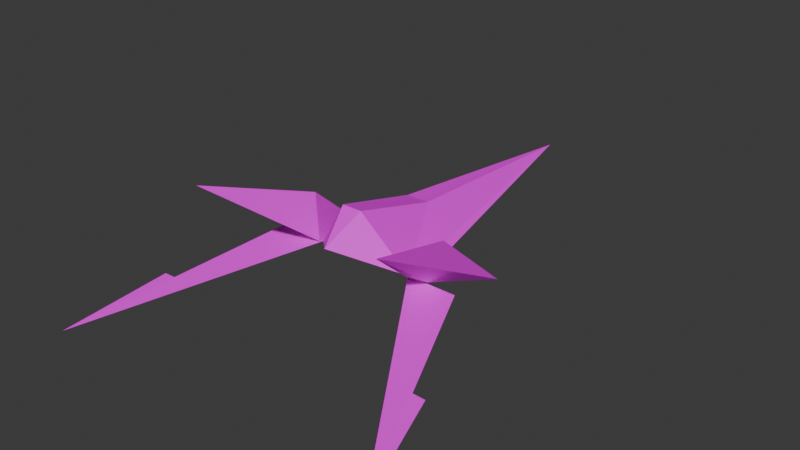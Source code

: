# Source: armwing.blend  (saved by Blender 4.2.66; exported with 4.5.12 LTS)
import bpy
from mathutils import Matrix  # noqa: F401  (used for matrix-valued properties, if any)

bpy.ops.wm.read_factory_settings(use_empty=True)
scene = bpy.context.scene
scene.name = 'Scene'

# ---- collections
col_collection = bpy.data.collections.new('Collection'); scene.collection.children.link(col_collection)

# ---- images (referenced by path relative to the original .blend; pixels are not part of the script)
import os
ASSET_DIR = os.environ.get("B2B_ASSET_DIR", "")  # directory of the original .blend (textures are referenced by path, not embedded)
HERE = os.path.dirname(os.path.abspath(__file__))  # packed textures are extracted next to this script under _unpacked/

def load_image(name, relpath, width, height, colorspace="sRGB"):
    """Load a texture the original file referenced (path relative to the .blend, or extracted next to this script)."""
    p = next((c for c in (os.path.join(HERE, relpath), os.path.join(ASSET_DIR, relpath)) if relpath and os.path.exists(c)), "")
    if p:
        img = bpy.data.images.load(p, check_existing=True)
        img.name = name
    else:  # same state as the original file: an image datablock whose file is absent (Cycles renders it pink)
        img = bpy.data.images.new(name, width, height)
        img.source = "FILE"
        img.filepath = "//" + (relpath or name)
    img.colorspace_settings.name = colorspace
    return img
img_spaceship_texture_png = load_image('spaceship_texture.png', 'spaceship_texture.png', 1024, 1024, 'sRGB')

# ---- materials (node trees are filled in below, after node groups)
mat_material_001 = bpy.data.materials.new('Material.001')

# ---- material node trees
mat_material_001.use_nodes = True; mat_material_001.node_tree.nodes.clear()
_N = mat_material_001.node_tree.nodes; _L = mat_material_001.node_tree.links
n0 = _N.new('ShaderNodeBsdfPrincipled'); n0.name = 'Principled BSDF'; n0.location = (10, 300)
n1 = _N.new('ShaderNodeOutputMaterial'); n1.name = 'Material Output'; n1.location = (300, 300)
n2 = _N.new('ShaderNodeTexImage'); n2.name = 'Image Texture'; n2.location = (-315, 289)
n2.image = img_spaceship_texture_png
_L.new(n0.outputs[0], n1.inputs[0])
_L.new(n2.outputs[0], n0.inputs[0])
n1.is_active_output = True

# ---- world
world_world = bpy.data.worlds.new('World'); scene.world = world_world
world_world.use_nodes = True; world_world.node_tree.nodes.clear()
_N = world_world.node_tree.nodes; _L = world_world.node_tree.links
n0 = _N.new('ShaderNodeOutputWorld'); n0.name = 'World Output'; n0.location = (300, 300)
n1 = _N.new('ShaderNodeBackground'); n1.name = 'Background'; n1.location = (10, 300)
n1.inputs[0].default_value = (0.05088, 0.05088, 0.05088, 1.0)
_L.new(n1.outputs[0], n0.inputs[0])
n0.is_active_output = True
world_world.color = (0.05088, 0.05088, 0.05088)
world_world.sun_shadow_jitter_overblur = 0.0

# ---- meshes
me_plane_003 = bpy.data.meshes.new('Plane.003')
me_plane_003.from_pydata([(1.284, -6.239, -8.349), (-1.086, 3.302, -2.375), (0.04994, 0.8646, -4.773), (-0.5935, 3.975, -3.077), (-0.5935, 3.975, -4.282), (-1.086, 3.279, -4.797), (0.1298, -1.577, -6.588), (0.1476, -1.577, -7.209), (-1.625, 17.52, 0.0), (-2.545, 6.85, 0.0), (-3.716, 2.585, 0.0), (-2.514, 0.9014, 0.0), (-1.156, 3.305, 0.0), (0.3707, 7.543, 0.0), (-1.082, 3.299, -2.375), (-2.555, 6.853, -0.556), (-3.716, 2.585, -0.4847), (-0.8456, 3.635, -2.721), (-2.291, 1.829, 0.0), (-1.322, 3.019, 0.0), (-1.322, 3.014, -1.214), (-4.725, -1.427, -4.777), (-1.124, 3.123, -2.428), (-1.278, 3.123, -3.532), (-2.785, 4.115, -3.547), (0.7253, 8.044, -3.574), (1.284, -6.239, 8.349), (-1.086, 3.302, 2.375), (0.04994, 0.8646, 4.773), (-0.5935, 3.975, 3.077), (-0.5935, 3.975, 4.282), (-1.086, 3.279, 4.797), (0.1298, -1.577, 6.588), (0.1476, -1.577, 7.209), (-1.082, 3.299, 2.375), (-2.555, 6.853, 0.556), (-3.716, 2.585, 0.4847), (-0.8456, 3.635, 2.721), (-1.322, 3.014, 1.214), (-4.725, -1.427, 4.777), (-1.124, 3.123, 2.428), (-1.278, 3.123, 3.532), (-2.785, 4.115, 3.547), (0.7253, 8.044, 3.574)], [], [(1, 0, 2), (1, 2, 5), (1, 5, 4, 3), (6, 7, 0), (0, 6, 5, 2), (1, 5, 0), (16, 14, 11), (9, 15, 16, 10), (10, 16, 11), (8, 15, 9), (12, 14, 13), (13, 14, 8), (11, 14, 20, 18), (8, 14, 15), (15, 14, 16), (8, 14, 17), (14, 12, 19, 20), (19, 18, 20), (24, 25, 21), (25, 22, 23), (22, 25, 24), (24, 21, 22), (22, 21, 23), (25, 23, 21), (27, 28, 26), (27, 31, 28), (27, 29, 30, 31), (32, 26, 33), (26, 28, 31, 32), (27, 26, 31), (36, 11, 34), (9, 10, 36, 35), (10, 11, 36), (8, 9, 35), (12, 13, 34), (13, 8, 34), (11, 18, 38, 34), (8, 35, 34), (35, 36, 34), (8, 37, 34), (34, 38, 19, 12), (19, 38, 18), (42, 39, 43), (43, 41, 40), (40, 42, 43), (42, 40, 39), (40, 41, 39), (43, 39, 41)])
_uv = me_plane_003.uv_layers.new(name='UVMap')
_uv.uv.foreach_set('vector', [0.6383, 0.5108, 0.6383, 0.9993, 0.6073, 0.6571, 0.7498, 0.56, 0.7376, 0.6787, 0.6851, 0.5858, 0.9079, 0.7385, 0.7066, 0.7395, 0.7173, 0.6627, 0.8174, 0.6635, 0.6696, 0.4934, 0.6905, 0.502, 0.6696, 0.7148, 0.7959, 0.8922, 0.7649, 0.6871, 0.7312, 0.4739, 0.7837, 0.5669, 0.4973, 0.5277, 0.5536, 0.5511, 0.5568, 0.8593, 0.2829, 0.8873, 0.4546, 0.5575, 0.4583, 0.9552, 0.1726, 0.9786, 0.1721, 0.9573, 0.3185, 0.9589, 0.3187, 0.9775, 0.2365, 0.6953, 0.1997, 0.6957, 0.2352, 0.5085, 0.04949, 0.5252, 0.4443, 0.502, 0.4447, 0.5232, 0.0467, 0.5486, 0.1909, 0.5866, 0.0448, 0.9541, 0.2351, 0.814, 0.1885, 0.9259, 0.1885, 0.5682, 0.4639, 0.5121, 0.456, 0.9904, 0.401, 0.8669, 0.3898, 0.6138, 0.04017, 0.9379, 0.4007, 0.5724, 0.3444, 0.7098, 0.4186, 0.9071, 0.2334, 0.6791, 0.4167, 0.5746, 0.9461, 0.5605, 0.5285, 0.965, 0.5259, 0.9446, 0.002023, 0.5027, 0.2235, 0.5059, 0.2364, 0.5456, 0.1259, 0.5442, 0.157, 0.2416, 0.411, 0.2433, 0.08362, 0.3998, 0.04255, 0.7761, -0.0004683, 0.9908, -0.0004683, 0.5268, 0.5918, 0.9375, 0.5575, 0.7629, 0.5855, 0.7533, 0.4972, 0.7286, 0.5709, 0.5303, 0.5709, 0.7389, 0.5709, 0.7389, 0.5294, 0.975, 0.4972, 0.7286, 0.5575, 0.7629, 0.6375, 0.5645, 0.5855, 0.7533, 0.463, 0.9897, 0.4274, 0.7636, 0.463, 0.5218, 0.6355, 0.9964, 0.6045, 0.8501, 0.6355, 0.5079, 0.7588, 0.9703, 0.6941, 0.9446, 0.7466, 0.8516, 0.9103, 0.7512, 0.8175, 0.8229, 0.7174, 0.8199, 0.7092, 0.7427, 0.6905, 0.7148, 0.6905, 0.4934, 0.7114, 0.7062, 0.8617, 0.4481, 0.8495, 0.7735, 0.797, 0.8664, 0.8307, 0.6533, 0.6185, 0.5304, 0.5598, 0.8621, 0.5623, 0.5538, 0.1821, 0.8894, 0.003223, 0.9608, 0.003354, 0.5536, 0.1726, 0.9786, 0.3187, 0.9775, 0.3189, 0.996, 0.1725, 0.9998, 0.2365, 0.6953, 0.2352, 0.5085, 0.2733, 0.6949, 0.04949, 0.5252, 0.4447, 0.5232, 0.4446, 0.5445, 0.4202, 0.5527, 0.4188, 0.9516, 0.2781, 0.5887, 0.2411, 0.8149, 0.2888, 0.565, 0.2884, 0.9288, 0.002041, 0.5145, 0.07607, 0.6176, 0.06316, 0.8725, 0.006855, 0.9966, 0.04427, 0.9345, 0.2731, 0.6251, 0.4035, 0.5733, 0.04975, 0.8962, 0.05108, 0.5801, 0.2256, 0.6791, 0.5178, 0.9523, 0.9168, 0.5429, 0.9355, 0.5478, 0.4646, 0.5064, 0.3394, 0.5462, 0.2282, 0.5458, 0.2417, 0.5061, 0.1584, 0.2375, 0.08529, 0.07915, 0.4124, 0.2365, 0.04627, 0.7426, 0.00255, 0.996, 0.00255, 0.5244, 0.5827, 0.5569, 0.5322, 0.7331, 0.5075, 0.7161, 0.5709, 0.7767, 0.6446, 0.7663, 0.6446, 0.975, 0.6446, 0.7663, 0.5709, 0.7767, 0.6031, 0.5303, 0.5075, 0.7161, 0.5322, 0.7331, 0.537, 0.9298, 0.4606, 0.5369, 0.4606, 0.9932, 0.4258, 0.7573])
me_plane_003.materials.append(mat_material_001)
me_plane_003.update()

# ---- objects
ob_plane_001 = bpy.data.objects.new('Plane.001', me_plane_003)

# ---- transforms, parenting, visibility, modifiers, constraints
ob_plane_001.location = (0.0, 0.0, 0.1044)
ob_plane_001.rotation_euler = (-0.0, 1.571, 0.0)
ob_plane_001.scale = (0.1, 0.1, 0.1)

# ---- collection membership
col_collection.objects.link(ob_plane_001)

# ---- scene / render settings (as saved in the file)
scene.frame_start = 1; scene.frame_end = 250; scene.frame_set(10)
scene.render.engine = 'BLENDER_EEVEE_NEXT'
bpy.context.view_layer.update()

# ---- added for rendering (the .blend has no active camera and no usable light): camera, sun
cam_auto = bpy.data.cameras.new('AutoCamera')
cam_auto.lens = 50.0
cam_auto.sensor_width = 36.0
cam_auto.clip_end = 1000.0
ob_auto_camera = bpy.data.objects.new('AutoCamera', cam_auto)
scene.collection.objects.link(ob_auto_camera)
ob_auto_camera.location = (2.74397, -2.72853, 2.47162)
ob_auto_camera.rotation_euler = (1.09748, -7.21219e-08, 0.694738)
scene.camera = ob_auto_camera
light_auto_sun = bpy.data.lights.new('AutoSun', 'SUN')
light_auto_sun.energy = 3.0
light_auto_sun.angle = 0.0523599
ob_auto_sun = bpy.data.objects.new('AutoSun', light_auto_sun)
scene.collection.objects.link(ob_auto_sun)
ob_auto_sun.rotation_euler = (0.872665, 0.174533, 0.523599)
bpy.context.view_layer.update()
